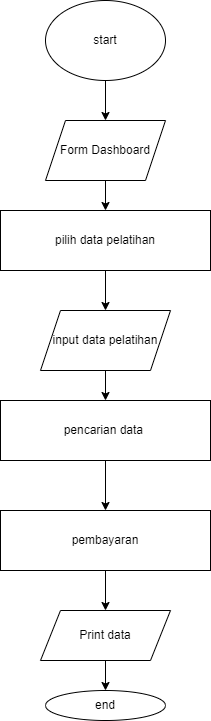

The diagram above was exported from draw.io. Its source (the exported page's mxGraphModel, read from the mxfile embedded in the PNG):
<mxGraphModel dx="880" dy="395" grid="1" gridSize="10" guides="1" tooltips="1" connect="1" arrows="1" fold="1" page="1" pageScale="1" pageWidth="827" pageHeight="1169" math="0" shadow="0">
  <root>
    <mxCell id="0" />
    <mxCell id="1" parent="0" />
    <mxCell id="YHEhX-D-AwQ96doBW-Rm-1" value="" style="edgeStyle=orthogonalEdgeStyle;rounded=0;orthogonalLoop=1;jettySize=auto;html=1;" edge="1" parent="1" source="YHEhX-D-AwQ96doBW-Rm-2" target="YHEhX-D-AwQ96doBW-Rm-4">
      <mxGeometry relative="1" as="geometry" />
    </mxCell>
    <mxCell id="YHEhX-D-AwQ96doBW-Rm-2" value="start" style="ellipse;whiteSpace=wrap;html=1;" vertex="1" parent="1">
      <mxGeometry x="365" y="30" width="120" height="80" as="geometry" />
    </mxCell>
    <mxCell id="YHEhX-D-AwQ96doBW-Rm-3" value="" style="edgeStyle=orthogonalEdgeStyle;rounded=0;orthogonalLoop=1;jettySize=auto;html=1;" edge="1" parent="1" source="YHEhX-D-AwQ96doBW-Rm-4" target="YHEhX-D-AwQ96doBW-Rm-6">
      <mxGeometry relative="1" as="geometry" />
    </mxCell>
    <mxCell id="YHEhX-D-AwQ96doBW-Rm-4" value="Form Dashboard" style="shape=parallelogram;perimeter=parallelogramPerimeter;whiteSpace=wrap;html=1;fixedSize=1;" vertex="1" parent="1">
      <mxGeometry x="365" y="150" width="120" height="60" as="geometry" />
    </mxCell>
    <mxCell id="YHEhX-D-AwQ96doBW-Rm-5" value="" style="edgeStyle=orthogonalEdgeStyle;rounded=0;orthogonalLoop=1;jettySize=auto;html=1;" edge="1" parent="1" source="YHEhX-D-AwQ96doBW-Rm-6" target="YHEhX-D-AwQ96doBW-Rm-8">
      <mxGeometry relative="1" as="geometry" />
    </mxCell>
    <mxCell id="YHEhX-D-AwQ96doBW-Rm-6" value="pilih data pelatihan" style="rounded=0;whiteSpace=wrap;html=1;" vertex="1" parent="1">
      <mxGeometry x="320" y="240" width="210" height="60" as="geometry" />
    </mxCell>
    <mxCell id="YHEhX-D-AwQ96doBW-Rm-7" value="" style="edgeStyle=orthogonalEdgeStyle;rounded=0;orthogonalLoop=1;jettySize=auto;html=1;" edge="1" parent="1" source="YHEhX-D-AwQ96doBW-Rm-8" target="YHEhX-D-AwQ96doBW-Rm-10">
      <mxGeometry relative="1" as="geometry" />
    </mxCell>
    <mxCell id="YHEhX-D-AwQ96doBW-Rm-8" value="input data pelatihan" style="shape=parallelogram;perimeter=parallelogramPerimeter;whiteSpace=wrap;html=1;fixedSize=1;" vertex="1" parent="1">
      <mxGeometry x="360" y="340" width="130" height="60" as="geometry" />
    </mxCell>
    <mxCell id="YHEhX-D-AwQ96doBW-Rm-17" value="" style="edgeStyle=orthogonalEdgeStyle;rounded=0;orthogonalLoop=1;jettySize=auto;html=1;" edge="1" parent="1" source="YHEhX-D-AwQ96doBW-Rm-10" target="YHEhX-D-AwQ96doBW-Rm-15">
      <mxGeometry relative="1" as="geometry" />
    </mxCell>
    <mxCell id="YHEhX-D-AwQ96doBW-Rm-10" value="pencarian data&amp;nbsp;" style="rounded=0;whiteSpace=wrap;html=1;" vertex="1" parent="1">
      <mxGeometry x="320" y="430" width="210" height="60" as="geometry" />
    </mxCell>
    <mxCell id="YHEhX-D-AwQ96doBW-Rm-11" value="" style="edgeStyle=orthogonalEdgeStyle;rounded=0;orthogonalLoop=1;jettySize=auto;html=1;" edge="1" parent="1" source="YHEhX-D-AwQ96doBW-Rm-12" target="YHEhX-D-AwQ96doBW-Rm-13">
      <mxGeometry relative="1" as="geometry" />
    </mxCell>
    <mxCell id="YHEhX-D-AwQ96doBW-Rm-12" value="Print data" style="shape=parallelogram;perimeter=parallelogramPerimeter;whiteSpace=wrap;html=1;fixedSize=1;" vertex="1" parent="1">
      <mxGeometry x="360" y="640" width="130" height="50" as="geometry" />
    </mxCell>
    <mxCell id="YHEhX-D-AwQ96doBW-Rm-13" value="end" style="ellipse;whiteSpace=wrap;html=1;" vertex="1" parent="1">
      <mxGeometry x="365" y="720" width="120" height="30" as="geometry" />
    </mxCell>
    <mxCell id="YHEhX-D-AwQ96doBW-Rm-18" value="" style="edgeStyle=orthogonalEdgeStyle;rounded=0;orthogonalLoop=1;jettySize=auto;html=1;" edge="1" parent="1" source="YHEhX-D-AwQ96doBW-Rm-15" target="YHEhX-D-AwQ96doBW-Rm-12">
      <mxGeometry relative="1" as="geometry" />
    </mxCell>
    <mxCell id="YHEhX-D-AwQ96doBW-Rm-15" value="pembayaran" style="rounded=0;whiteSpace=wrap;html=1;" vertex="1" parent="1">
      <mxGeometry x="320" y="540" width="210" height="60" as="geometry" />
    </mxCell>
  </root>
</mxGraphModel>